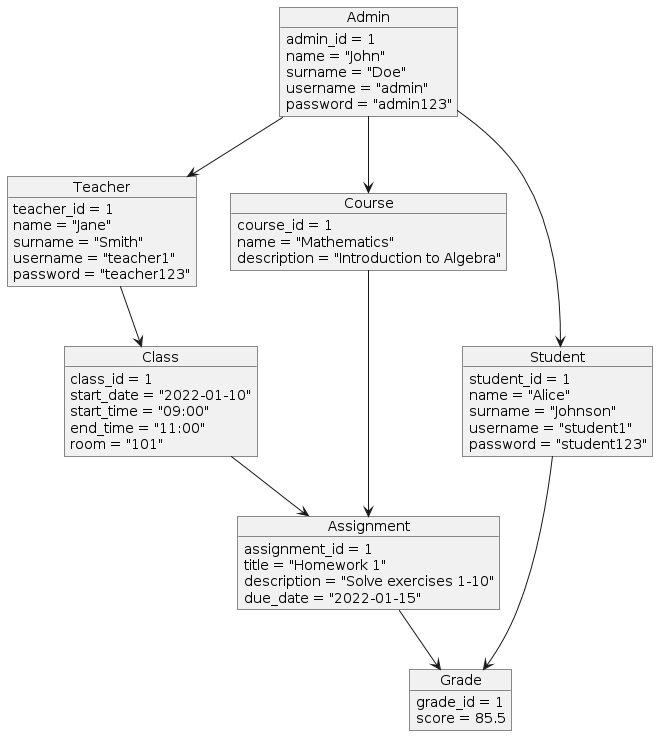

The diagram above was rendered by PlantUML. Its source (embedded in the PNG):
@startuml
object Admin {
  admin_id = 1
  name = "John"
  surname = "Doe"
  username = "admin"
  password = "admin123"
}

object Teacher {
  teacher_id = 1
  name = "Jane"
  surname = "Smith"
  username = "teacher1"
  password = "teacher123"
}

object Student {
  student_id = 1
  name = "Alice"
  surname = "Johnson"
  username = "student1"
  password = "student123"
}

object Course {
  course_id = 1
  name = "Mathematics"
  description = "Introduction to Algebra"
}

object Class {
  class_id = 1
  start_date = "2022-01-10"
  start_time = "09:00"
  end_time = "11:00"
  room = "101"
}

object Assignment {
  assignment_id = 1
  title = "Homework 1"
  description = "Solve exercises 1-10"
  due_date = "2022-01-15"
}

object Grade {
  grade_id = 1
  score = 85.5
}

Admin --> Teacher
Admin --> Student
Admin --> Course
Teacher --> Class
Student --> Grade
Class --> Assignment
Assignment --> Grade
Course --> Assignment
@enduml